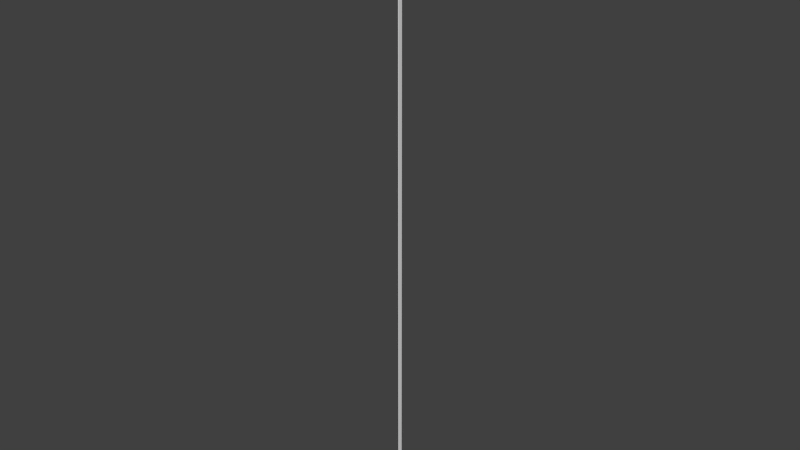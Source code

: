 # Source: 25.blend  (saved by Blender 2.76.0; exported with 4.5.12 LTS)
import bpy
from mathutils import Matrix  # noqa: F401  (used for matrix-valued properties, if any)

bpy.ops.wm.read_factory_settings(use_empty=True)
scene = bpy.context.scene
scene.name = 'Scene'

# ---- collections
col_collection_1 = bpy.data.collections.new('Collection 1'); scene.collection.children.link(col_collection_1)

# ---- world
world_world = bpy.data.worlds.new('World'); scene.world = world_world
world_world.color = (0.05088, 0.05088, 0.05088)
world_world.use_sun_shadow = False
world_world.sun_shadow_jitter_overblur = 0.0
world_world.cycles.sampling_method = 'MANUAL'
world_world.cycles.sample_map_resolution = 256

# ---- meshes
me_cube = bpy.data.meshes.new('Cube')
me_cube.from_pydata([(-100.0, -100.0, -100.0), (-100.0, -100.0, 100.0), (-100.0, 100.0, -100.0), (-100.0, 100.0, 100.0), (100.0, -100.0, -100.0), (100.0, -100.0, 100.0), (100.0, 100.0, -100.0), (100.0, 100.0, 100.0)], [], [(1, 3, 2, 0), (3, 7, 6, 2), (7, 5, 4, 6), (5, 1, 0, 4), (0, 2, 6, 4), (5, 7, 3, 1)])
_uv = me_cube.uv_layers.new(name='UVMap')
_uv.uv.foreach_set('vector', [0.2538, 37.43, 0.7462, 37.43, 0.7462, -36.43, 0.2538, -36.43, 0.7462, 37.43, 0.7489, 37.83, 0.7489, -36.83, 0.7462, -36.43, 0.7489, 37.83, 0.2511, 37.83, 0.2511, -36.83, 0.7489, -36.83, 0.2511, 37.83, 0.2538, 37.43, 0.2538, -36.43, 0.2511, -36.83, 0.2538, -36.43, 0.7462, -36.43, 0.7489, -36.83, 0.2511, -36.83, 0.2511, 37.83, 0.7489, 37.83, 0.7462, 37.43, 0.2538, 37.43])
me_cube.use_remesh_preserve_volume = False
me_cube.use_remesh_preserve_attributes = False
me_cube.use_mirror_vertex_groups = False
me_cube.update()

# ---- objects
ob_cube = bpy.data.objects.new('Cube', me_cube)

# ---- transforms, parenting, visibility, modifiers, constraints
ob_cube.location = (0.0, 0.0, 3750.0)
ob_cube.scale = (0.05, 0.25, 37.5)
ob_cube.lineart.crease_threshold = 0.0

# ---- collection membership
col_collection_1.objects.link(ob_cube)

# ---- scene / render settings (as saved in the file)
scene.frame_start = 1; scene.frame_end = 250; scene.frame_set(1)
scene.render.engine = 'CYCLES'
scene.render.resolution_percentage = 50
scene.render.dither_intensity = 0.0
scene.cycles.use_denoising = False
scene.cycles.samples = 10
scene.cycles.sampling_pattern = 'TABULATED_SOBOL'
scene.cycles.light_sampling_threshold = 0.0
scene.cycles.use_adaptive_sampling = False
scene.cycles.use_light_tree = False
scene.cycles.blur_glossy = 0.0
scene.cycles.pixel_filter_type = 'GAUSSIAN'
scene.cycles.sample_clamp_indirect = 0.0
scene.view_settings.view_transform = 'Standard'
scene.unit_settings.scale_length = 0.01
bpy.context.view_layer.update()

# ---- added for rendering (the .blend has no active camera and no usable light): camera, sun
cam_auto = bpy.data.cameras.new('AutoCamera')
cam_auto.lens = 50.0
cam_auto.sensor_width = 36.0
cam_auto.clip_end = 121785.0
ob_auto_camera = bpy.data.objects.new('AutoCamera', cam_auto)
scene.collection.objects.link(ob_auto_camera)
ob_auto_camera.location = (6939.34, -8327.21, 9301.48)
ob_auto_camera.rotation_euler = (1.09748, -7.21219e-08, 0.694738)
scene.camera = ob_auto_camera
light_auto_sun = bpy.data.lights.new('AutoSun', 'SUN')
light_auto_sun.energy = 3.0
light_auto_sun.angle = 0.0523599
ob_auto_sun = bpy.data.objects.new('AutoSun', light_auto_sun)
scene.collection.objects.link(ob_auto_sun)
ob_auto_sun.rotation_euler = (0.872665, 0.174533, 0.523599)
bpy.context.view_layer.update()
